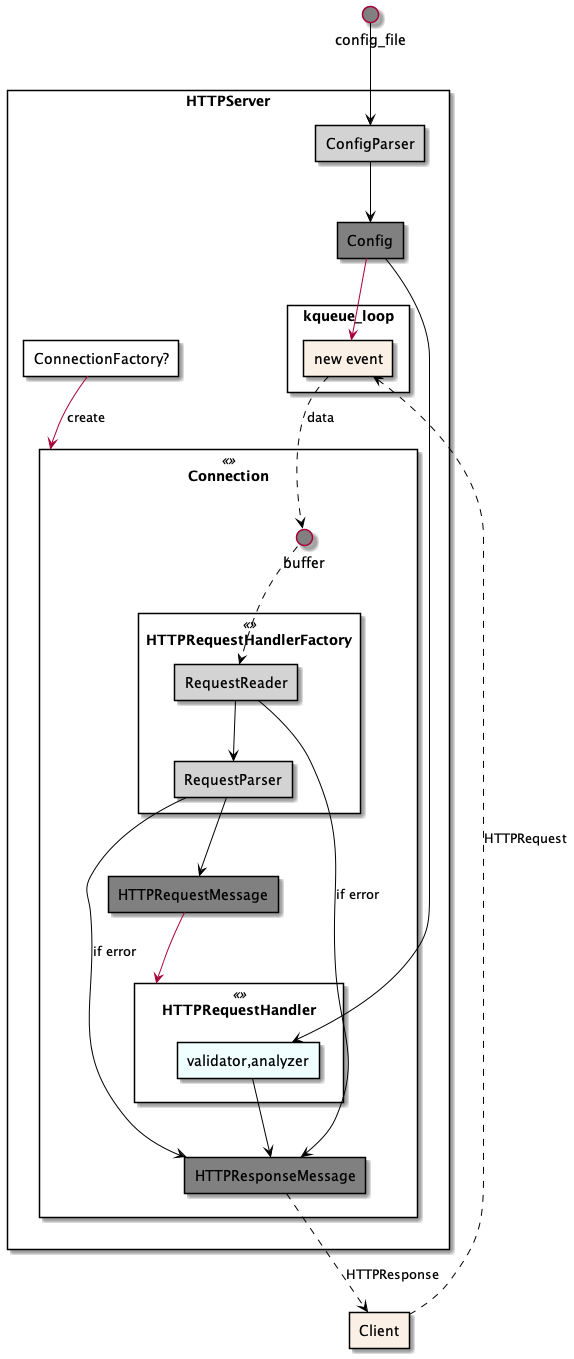

The diagram above was rendered by PlantUML. Its source (embedded in the PNG):
@startuml webserver_structure

skinparam BackgroundColor White
skinparam componentStyle rectangle

component HTTPServer {
	[Config] #Gray
	[ConfigParser] #LightGray
		component Connection <<>> {
			() buffer #Gray
				   [HTTPRequestMessage] #Gray
				   [HTTPResponseMessage] #Gray
	   		component HTTPRequestHandler <<>>{
				   [validator,analyzer] #Azure
			}
			component HTTPRequestHandlerFactory <<>> {
				   [RequestParser] #LightGray
				   [RequestReader]#LightGray

			}
		}
		component "kqueue_loop" {
			[new event] #Linen
		}
		[ConnectionFactory?] #White
}

() config_file #Gray
[Client] #Linen


[Client] ..> [new event] #Black : HTTPRequest
[Config] --> [new event]
[ConnectionFactory?] --> Connection <<>> : create
[new event] ..> [buffer] #Black : data
() config_file --> [ConfigParser] #Black
[ConfigParser] --> [Config] #Black
[Config] --> [validator,analyzer] #Black
' [Config] --> [new event] : port, ip address
[HTTPRequestMessage] --> HTTPRequestHandler <<>>
' [HTTPResponseMessage] --> HTTPRequestHandler <<>>
[buffer] ..> [RequestReader] #Black
[RequestReader] --> [RequestParser] #Black
[RequestReader] --> [HTTPResponseMessage] #Black : if error
[RequestParser] --> [HTTPRequestMessage] #Black
[RequestParser] --> [HTTPResponseMessage] #Black : if error 
[validator,analyzer] --> [HTTPResponseMessage] #Black
[HTTPResponseMessage] ..> [Client] #Black : HTTPResponse
' HTTPRequestHandlerFactory <<>> --> HTTPRequestHandler <<>> : create


@enduml